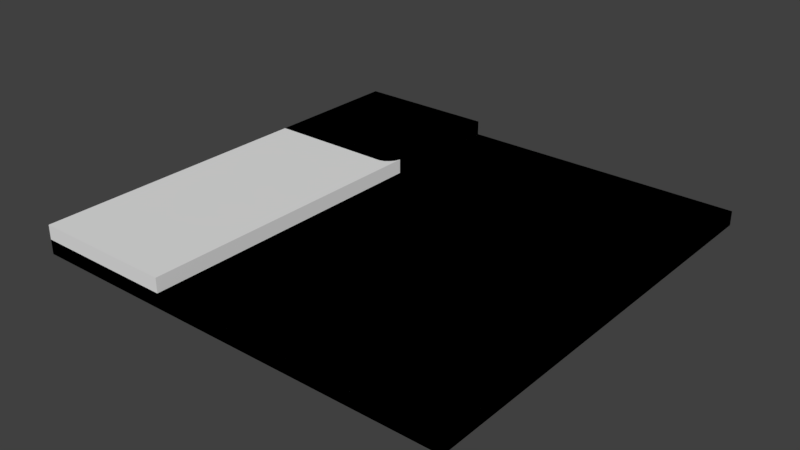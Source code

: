 # Source: road.blend  (saved by Blender 2.79.0; exported with 4.5.12 LTS)
import bpy
from mathutils import Matrix  # noqa: F401  (used for matrix-valued properties, if any)

bpy.ops.wm.read_factory_settings(use_empty=True)
scene = bpy.context.scene
scene.name = 'Scene'

# ---- collections
col_collection_1 = bpy.data.collections.new('Collection 1'); scene.collection.children.link(col_collection_1)

# ---- materials (node trees are filled in below, after node groups)
mat_material_001 = bpy.data.materials.new('Material.001')
mat_material_001.alpha_threshold = 0.0
mat_material_001.use_transparent_shadow = False
mat_material_001.roughness = 0.5
mat_material = bpy.data.materials.new('Material')
mat_material.alpha_threshold = 0.0
mat_material.use_transparent_shadow = False
mat_material.roughness = 0.5
mat_material.line_color = (0.0, 0.0, 0.0, 1.0)

# ---- material node trees

# ---- world
world_world = bpy.data.worlds.new('World'); scene.world = world_world
world_world.color = (0.05088, 0.05088, 0.05088)
world_world.use_sun_shadow = False
world_world.sun_shadow_jitter_overblur = 0.0
world_world.cycles.sampling_method = 'MANUAL'

# ---- meshes
me_cube_001 = bpy.data.meshes.new('Cube.001')
me_cube_001.from_pydata([(-0.5, -0.5, -1.0), (-0.5, -0.5, 1.0), (-0.5, 0.5, -1.0), (-0.5, 0.5, 1.0), (0.5, -0.5, -1.0), (0.5, -0.5, 1.0), (0.5, 0.5, -1.0), (0.5, 0.5, 1.0), (-0.1667, 0.5, 1.0), (-0.1667, -0.5, 1.0), (-0.5, -0.5, 3.0), (-0.5, 0.5, 3.0), (-0.1667, -0.5, 3.0), (-0.1667, 0.5, 3.0), (-0.2, -0.5, 3.0), (-0.2, 0.5, 3.0)], [], [(0, 1, 3, 2), (2, 3, 8, 7, 6), (6, 7, 5, 4), (4, 5, 9, 1, 0), (2, 6, 4, 0), (9, 8, 13, 12), (7, 8, 9, 5), (15, 11, 10, 14), (8, 3, 11, 15, 13), (3, 1, 10, 11), (1, 9, 12, 14, 10), (13, 15, 14, 12)])
_uv = me_cube_001.uv_layers.new(name='UVMap')
_uv.uv.foreach_set('vector', [0.02204, 0.03097, 0.02204, 0.0761, 0.04461, 0.0761, 0.04461, 0.03097, 0.01777, 0.02907, 0.01777, 0.0742, 0.02529, 0.0742, 0.04034, 0.0742, 0.04034, 0.02907, 0.04034, 0.02907, 0.04034, 0.0742, 0.01777, 0.0742, 0.01777, 0.02907, 0.04461, 0.03097, 0.04461, 0.0761, 0.02957, 0.0761, 0.02204, 0.0761, 0.02204, 0.03097, 0.01703, 0.057, 0.03917, 0.057, 0.03917, 0.03487, 0.01703, 0.03487, 0.6006, 0.09766, 0.6006, 0.9766, 0.6299, 0.9766, 0.6299, 0.09766, 0.009766, 0.09766, 0.5957, 0.09766, 0.5957, 0.9766, 0.009766, 0.9766, 0.6689, 0.09766, 0.9619, 0.09766, 0.9619, 0.9766, 0.6689, 0.9766, 0.03811, 0.02717, 0.03059, 0.02717, 0.03059, 0.0723, 0.03736, 0.0723, 0.03811, 0.0723, 0.04223, 0.03239, 0.01967, 0.03239, 0.01967, 0.07752, 0.04223, 0.07752, 0.01967, 0.03239, 0.02719, 0.03239, 0.02719, 0.07752, 0.02644, 0.07752, 0.01967, 0.07752, 0.6641, 0.9765, 0.6348, 0.9766, 0.6348, 0.09775, 0.6641, 0.09775])
_ca = me_cube_001.color_attributes.new('Col', 'BYTE_COLOR', 'CORNER')
_ca.data.foreach_set('color', [1.0, 1.0, 1.0, 1.0, 1.0, 1.0, 1.0, 1.0, 1.0, 1.0, 1.0, 1.0, 1.0, 1.0, 1.0, 1.0, 1.0, 1.0, 1.0, 1.0, 1.0, 1.0, 1.0, 1.0, 1.0, 1.0, 1.0, 1.0, 1.0, 1.0, 1.0, 1.0, 1.0, 1.0, 1.0, 1.0, 1.0, 1.0, 1.0, 1.0, 1.0, 1.0, 1.0, 1.0, 1.0, 1.0, 1.0, 1.0, 1.0, 1.0, 1.0, 1.0, 1.0, 1.0, 1.0, 1.0, 1.0, 1.0, 1.0, 1.0, 1.0, 1.0, 1.0, 1.0, 1.0, 1.0, 1.0, 1.0, 1.0, 1.0, 1.0, 1.0, 1.0, 1.0, 1.0, 1.0, 1.0, 1.0, 1.0, 1.0, 1.0, 1.0, 1.0, 1.0, 1.0, 1.0, 1.0, 1.0, 1.0, 1.0, 1.0, 1.0, 1.0, 1.0, 1.0, 1.0, 1.0, 1.0, 1.0, 1.0, 1.0, 1.0, 1.0, 1.0, 1.0, 1.0, 1.0, 1.0, 1.0, 1.0, 1.0, 1.0, 1.0, 1.0, 1.0, 1.0, 1.0, 1.0, 1.0, 1.0, 1.0, 1.0, 1.0, 1.0, 1.0, 1.0, 1.0, 1.0, 1.0, 1.0, 1.0, 1.0, 1.0, 1.0, 1.0, 1.0, 1.0, 1.0, 1.0, 1.0, 1.0, 1.0, 1.0, 1.0, 1.0, 1.0, 1.0, 1.0, 1.0, 1.0, 1.0, 1.0, 1.0, 1.0, 1.0, 1.0, 1.0, 1.0, 1.0, 1.0, 1.0, 1.0, 1.0, 1.0, 1.0, 1.0, 1.0, 1.0, 1.0, 1.0, 1.0, 1.0, 1.0, 1.0, 1.0, 1.0, 1.0, 1.0, 1.0, 1.0, 1.0, 1.0, 1.0, 1.0, 1.0, 1.0, 1.0, 1.0, 1.0, 1.0, 1.0, 1.0, 1.0, 1.0, 1.0, 1.0, 1.0, 1.0, 1.0, 1.0, 1.0, 1.0, 1.0, 1.0, 1.0, 1.0, 1.0, 1.0])
me_cube_001.materials.append(mat_material_001)
me_cube_001.use_remesh_preserve_volume = False
me_cube_001.use_remesh_preserve_attributes = False
me_cube_001.use_mirror_vertex_groups = False
me_cube_001.update()
me_cube = bpy.data.meshes.new('Cube')
me_cube.from_pydata([(0.5, 0.5, -1.0), (0.5, -0.5, -1.0), (-0.5, -0.5, -1.0), (-0.5, 0.5, -1.0), (0.5, 0.5, 1.0), (0.5, -0.5, 1.0), (-0.5, -0.5, 1.0), (-0.5, 0.5, 1.0), (0.5, 0.1667, 1.0), (-0.1667, 0.5, 1.0), (-0.1667, -0.5, 1.0), (-0.5, 0.1667, 1.0), (-0.1783, 0.1783, 1.0), (-0.1667, 0.5, 3.0), (-0.5, 0.5, 3.0), (-0.5, 0.1667, 3.0), (-0.1783, 0.1783, 3.0), (-0.1667, 0.1333, 1.0), (-0.1667, 0.2, 1.0), (-0.1333, 0.1667, 1.0), (-0.2, 0.1667, 1.0), (-0.1667, 0.2, 3.0), (-0.2, 0.1667, 3.0), (-0.1708, 0.1875, 1.0), (-0.1875, 0.1708, 1.0), (-0.1708, 0.1875, 3.0), (-0.1875, 0.1708, 3.0), (-0.1708, 0.1542, 1.0), (-0.1542, 0.1708, 1.0), (-0.2, 0.5, 3.0), (-0.2, 0.1667, 3.0), (-0.5, 0.2, 3.0), (-0.1667, 0.2, 3.0), (-0.2, 0.2, 3.0), (-0.2, 0.5, 3.0), (-0.5, 0.5, 3.0), (-0.5, 0.2, 3.0), (-0.2, 0.2, 3.0)], [], [(0, 1, 2, 3), (20, 11, 6, 10, 17), (0, 4, 8, 5, 1), (1, 5, 10, 6, 2), (2, 6, 11, 7, 3), (4, 0, 3, 7, 9), (28, 12, 27), (28, 23, 12), (7, 11, 15, 31, 14), (9, 7, 14, 29, 13), (24, 12, 16, 26), (18, 9, 13, 32, 21), (23, 18, 21, 25), (11, 20, 22, 30, 15), (31, 33, 37, 36), (4, 9, 18, 19, 8), (8, 19, 17, 10, 5), (24, 20, 17, 27), (12, 24, 27), (12, 23, 25, 16), (20, 24, 26, 22), (19, 18, 23, 28), (19, 28, 27, 17), (33, 32, 13, 29), (22, 26, 16, 25, 21, 32, 33, 30), (30, 33, 31, 15), (37, 34, 35, 36), (33, 29, 34, 37), (29, 14, 35, 34), (14, 31, 36, 35)])
_uv = me_cube.uv_layers.new(name='UVMap')
_uv.uv.foreach_set('vector', [0.0, 0.0, 0.0, 0.0, 0.0, 0.0, 0.0, 0.0, 0.5056, 0.9746, 0.04299, 0.9746, 0.04299, 0.09706, 0.557, 0.09705, 0.557, 0.9232, 0.2593, 0.0422, 0.2562, 0.0414, 0.2582, 0.04222, 0.2582, 0.04222, 0.259, 0.04254, 0.259, 0.04254, 0.2582, 0.04222, 0.2585, 0.04404, 0.2585, 0.04404, 0.2588, 0.04294, 0.2588, 0.04294, 0.2585, 0.04404, 0.2596, 0.05186, 0.2569, 0.04578, 0.2587, 0.04298, 0.2562, 0.0414, 0.2593, 0.0422, 0.2587, 0.04298, 0.2569, 0.04578, 0.2556, 0.0416, 0.3459, 0.6708, 0.3217, 0.6783, 0.3292, 0.6541, 0.3459, 0.6708, 0.3292, 0.6875, 0.3217, 0.6783, 0.2569, 0.04578, 0.2596, 0.05186, 0.1893, 0.09015, 0.1806, 0.07954, 0.1829, 0.07843, 0.2556, 0.0416, 0.2569, 0.04578, 0.1829, 0.07843, 0.1789, 0.06566, 0.1789, 0.06566, 0.6299, 0.9619, 0.6299, 0.9766, 0.6006, 0.9766, 0.6006, 0.9619, 0.6299, 0.6836, 0.6299, 0.9766, 0.6006, 0.9766, 0.6006, 0.6836, 0.6006, 0.6836, 0.6299, 0.918, 0.6299, 0.9326, 0.6006, 0.9326, 0.6006, 0.918, 0.6299, 0.6836, 0.6299, 0.9766, 0.6006, 0.9766, 0.6006, 0.9766, 0.6006, 0.6836, 0.0, 0.0, 0.0, 0.0, 0.0, 0.0, 0.0, 0.0, 0.009423, 0.265, 0.5947, 0.265, 0.5947, 0.8822, 0.5204, 0.9565, 0.009422, 0.9565, 0.5191, 0.4906, 0.5211, 0.8469, 0.4555, 0.9281, 0.1879, 0.9281, 0.1863, 0.482, 0.3125, 0.6708, 0.3, 0.6666, 0.3334, 0.6333, 0.3292, 0.6541, 0.3217, 0.6783, 0.3125, 0.6708, 0.3292, 0.6541, 0.6299, 0.9326, 0.6299, 0.9473, 0.6006, 0.9473, 0.6006, 0.9326, 0.6299, 0.9473, 0.6299, 0.9619, 0.6006, 0.9619, 0.6006, 0.9473, 0.3667, 0.6666, 0.3334, 0.7, 0.3292, 0.6875, 0.3459, 0.6708, 0.3667, 0.6666, 0.3459, 0.6708, 0.3292, 0.6541, 0.3334, 0.6333, 0.6348, 0.6836, 0.6641, 0.6836, 0.6641, 0.9766, 0.6348, 0.9766, 0.6353, 0.9766, 0.644, 0.9681, 0.6477, 0.957, 0.6522, 0.9508, 0.6641, 0.9473, 0.6641, 0.9473, 0.6641, 0.9766, 0.6348, 0.9766, 0.6641, 0.9766, 0.6348, 0.9766, 0.6348, 0.6836, 0.6641, 0.6836, 0.6689, 0.3906, 0.6689, 0.09766, 0.9619, 0.09766, 0.6689, 0.09766, 0.0, 0.0, 0.0, 0.0, 0.0, 0.0, 0.0, 0.0, 0.0, 0.0, 0.0, 0.0, 0.0, 0.0, 0.0, 0.0, 0.0, 0.0, 0.0, 0.0, 0.0, 0.0, 0.0, 0.0])
me_cube.materials.append(mat_material)
me_cube.use_remesh_preserve_volume = False
me_cube.use_remesh_preserve_attributes = False
me_cube.use_mirror_vertex_groups = False
me_cube.update()

# ---- objects
ob_straight = bpy.data.objects.new('Straight', me_cube_001)
ob_curve = bpy.data.objects.new('Curve', me_cube)

# ---- transforms, parenting, visibility, modifiers, constraints
ob_straight.location = (0.0, 0.0, 0.05)
ob_straight.scale = (3.0, 3.0, 0.05)
ob_straight.lineart.crease_threshold = 0.0
ob_curve.location = (0.0, 0.0, 0.05)
ob_curve.scale = (3.0, 3.0, 0.05)
ob_curve.lock_rotations_4d = False
ob_curve.empty_display_type = 'ARROWS'
ob_curve.lineart.crease_threshold = 0.0

# ---- collection membership
col_collection_1.objects.link(ob_straight)
col_collection_1.objects.link(ob_curve)

# ---- scene / render settings (as saved in the file)
scene.frame_start = 1; scene.frame_end = 250; scene.frame_set(3)
scene.render.engine = 'BLENDER_EEVEE_NEXT'
scene.render.resolution_percentage = 50
scene.render.dither_intensity = 0.0
scene.cycles.use_denoising = False
scene.cycles.samples = 128
scene.cycles.sampling_pattern = 'TABULATED_SOBOL'
scene.cycles.use_adaptive_sampling = False
scene.cycles.use_light_tree = False
scene.cycles.blur_glossy = 0.0
scene.cycles.sample_clamp_indirect = 0.0
scene.view_settings.view_transform = 'Standard'
bpy.context.view_layer.update()

# ---- added for rendering (the .blend has no active camera and no usable light): camera, sun
cam_auto = bpy.data.cameras.new('AutoCamera')
cam_auto.lens = 50.0
cam_auto.sensor_width = 36.0
cam_auto.clip_end = 1000.0
ob_auto_camera = bpy.data.objects.new('AutoCamera', cam_auto)
scene.collection.objects.link(ob_auto_camera)
ob_auto_camera.location = (3.92976, -4.71571, 3.24381)
ob_auto_camera.rotation_euler = (1.09748, -7.21219e-08, 0.694738)
scene.camera = ob_auto_camera
light_auto_sun = bpy.data.lights.new('AutoSun', 'SUN')
light_auto_sun.energy = 3.0
light_auto_sun.angle = 0.0523599
ob_auto_sun = bpy.data.objects.new('AutoSun', light_auto_sun)
scene.collection.objects.link(ob_auto_sun)
ob_auto_sun.rotation_euler = (0.872665, 0.174533, 0.523599)
bpy.context.view_layer.update()
